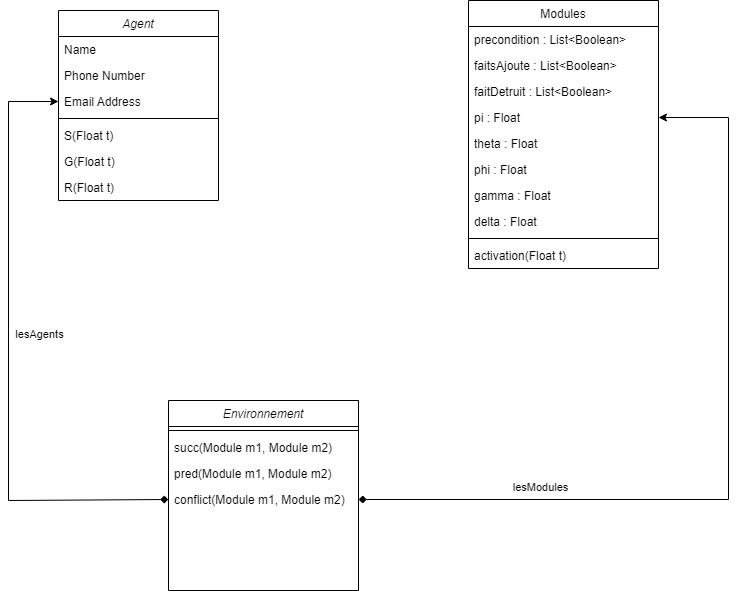

The diagram above was exported from draw.io. Its source (the exported page's mxGraphModel, read from the mxfile embedded in the PNG):
<mxGraphModel dx="1422" dy="790" grid="1" gridSize="10" guides="1" tooltips="1" connect="1" arrows="1" fold="1" page="1" pageScale="1" pageWidth="827" pageHeight="1169" math="0" shadow="0">
  <root>
    <mxCell id="WIyWlLk6GJQsqaUBKTNV-0" />
    <mxCell id="WIyWlLk6GJQsqaUBKTNV-1" parent="WIyWlLk6GJQsqaUBKTNV-0" />
    <mxCell id="zkfFHV4jXpPFQw0GAbJ--0" value="Agent" style="swimlane;fontStyle=2;align=center;verticalAlign=top;childLayout=stackLayout;horizontal=1;startSize=26;horizontalStack=0;resizeParent=1;resizeLast=0;collapsible=1;marginBottom=0;rounded=0;shadow=0;strokeWidth=1;" parent="WIyWlLk6GJQsqaUBKTNV-1" vertex="1">
      <mxGeometry x="120" y="50" width="160" height="190" as="geometry">
        <mxRectangle x="230" y="140" width="160" height="26" as="alternateBounds" />
      </mxGeometry>
    </mxCell>
    <mxCell id="zkfFHV4jXpPFQw0GAbJ--1" value="Name" style="text;align=left;verticalAlign=top;spacingLeft=4;spacingRight=4;overflow=hidden;rotatable=0;points=[[0,0.5],[1,0.5]];portConstraint=eastwest;" parent="zkfFHV4jXpPFQw0GAbJ--0" vertex="1">
      <mxGeometry y="26" width="160" height="26" as="geometry" />
    </mxCell>
    <mxCell id="zkfFHV4jXpPFQw0GAbJ--2" value="Phone Number" style="text;align=left;verticalAlign=top;spacingLeft=4;spacingRight=4;overflow=hidden;rotatable=0;points=[[0,0.5],[1,0.5]];portConstraint=eastwest;rounded=0;shadow=0;html=0;" parent="zkfFHV4jXpPFQw0GAbJ--0" vertex="1">
      <mxGeometry y="52" width="160" height="26" as="geometry" />
    </mxCell>
    <mxCell id="zkfFHV4jXpPFQw0GAbJ--3" value="Email Address" style="text;align=left;verticalAlign=top;spacingLeft=4;spacingRight=4;overflow=hidden;rotatable=0;points=[[0,0.5],[1,0.5]];portConstraint=eastwest;rounded=0;shadow=0;html=0;" parent="zkfFHV4jXpPFQw0GAbJ--0" vertex="1">
      <mxGeometry y="78" width="160" height="26" as="geometry" />
    </mxCell>
    <mxCell id="zkfFHV4jXpPFQw0GAbJ--4" value="" style="line;html=1;strokeWidth=1;align=left;verticalAlign=middle;spacingTop=-1;spacingLeft=3;spacingRight=3;rotatable=0;labelPosition=right;points=[];portConstraint=eastwest;" parent="zkfFHV4jXpPFQw0GAbJ--0" vertex="1">
      <mxGeometry y="104" width="160" height="8" as="geometry" />
    </mxCell>
    <mxCell id="zkfFHV4jXpPFQw0GAbJ--5" value="S(Float t)" style="text;align=left;verticalAlign=top;spacingLeft=4;spacingRight=4;overflow=hidden;rotatable=0;points=[[0,0.5],[1,0.5]];portConstraint=eastwest;" parent="zkfFHV4jXpPFQw0GAbJ--0" vertex="1">
      <mxGeometry y="112" width="160" height="26" as="geometry" />
    </mxCell>
    <mxCell id="30oWcwlF2HvdaRtpplFI-0" value="G(Float t)" style="text;align=left;verticalAlign=top;spacingLeft=4;spacingRight=4;overflow=hidden;rotatable=0;points=[[0,0.5],[1,0.5]];portConstraint=eastwest;" vertex="1" parent="zkfFHV4jXpPFQw0GAbJ--0">
      <mxGeometry y="138" width="160" height="26" as="geometry" />
    </mxCell>
    <mxCell id="30oWcwlF2HvdaRtpplFI-1" value="R(Float t)" style="text;align=left;verticalAlign=top;spacingLeft=4;spacingRight=4;overflow=hidden;rotatable=0;points=[[0,0.5],[1,0.5]];portConstraint=eastwest;" vertex="1" parent="zkfFHV4jXpPFQw0GAbJ--0">
      <mxGeometry y="164" width="160" height="26" as="geometry" />
    </mxCell>
    <mxCell id="zkfFHV4jXpPFQw0GAbJ--17" value="Modules" style="swimlane;fontStyle=0;align=center;verticalAlign=top;childLayout=stackLayout;horizontal=1;startSize=26;horizontalStack=0;resizeParent=1;resizeLast=0;collapsible=1;marginBottom=0;rounded=0;shadow=0;strokeWidth=1;" parent="WIyWlLk6GJQsqaUBKTNV-1" vertex="1">
      <mxGeometry x="530" y="40" width="190" height="268" as="geometry">
        <mxRectangle x="550" y="140" width="160" height="26" as="alternateBounds" />
      </mxGeometry>
    </mxCell>
    <mxCell id="zkfFHV4jXpPFQw0GAbJ--18" value="precondition : List&lt;Boolean&gt;" style="text;align=left;verticalAlign=top;spacingLeft=4;spacingRight=4;overflow=hidden;rotatable=0;points=[[0,0.5],[1,0.5]];portConstraint=eastwest;" parent="zkfFHV4jXpPFQw0GAbJ--17" vertex="1">
      <mxGeometry y="26" width="190" height="26" as="geometry" />
    </mxCell>
    <mxCell id="zkfFHV4jXpPFQw0GAbJ--19" value="faitsAjoute : List&lt;Boolean&gt;" style="text;align=left;verticalAlign=top;spacingLeft=4;spacingRight=4;overflow=hidden;rotatable=0;points=[[0,0.5],[1,0.5]];portConstraint=eastwest;rounded=0;shadow=0;html=0;" parent="zkfFHV4jXpPFQw0GAbJ--17" vertex="1">
      <mxGeometry y="52" width="190" height="26" as="geometry" />
    </mxCell>
    <mxCell id="zkfFHV4jXpPFQw0GAbJ--20" value="faitDetruit : List&lt;Boolean&gt;" style="text;align=left;verticalAlign=top;spacingLeft=4;spacingRight=4;overflow=hidden;rotatable=0;points=[[0,0.5],[1,0.5]];portConstraint=eastwest;rounded=0;shadow=0;html=0;" parent="zkfFHV4jXpPFQw0GAbJ--17" vertex="1">
      <mxGeometry y="78" width="190" height="26" as="geometry" />
    </mxCell>
    <mxCell id="30oWcwlF2HvdaRtpplFI-3" value="pi : Float" style="text;align=left;verticalAlign=top;spacingLeft=4;spacingRight=4;overflow=hidden;rotatable=0;points=[[0,0.5],[1,0.5]];portConstraint=eastwest;rounded=0;shadow=0;html=0;" vertex="1" parent="zkfFHV4jXpPFQw0GAbJ--17">
      <mxGeometry y="104" width="190" height="26" as="geometry" />
    </mxCell>
    <mxCell id="30oWcwlF2HvdaRtpplFI-4" value="theta : Float" style="text;align=left;verticalAlign=top;spacingLeft=4;spacingRight=4;overflow=hidden;rotatable=0;points=[[0,0.5],[1,0.5]];portConstraint=eastwest;rounded=0;shadow=0;html=0;" vertex="1" parent="zkfFHV4jXpPFQw0GAbJ--17">
      <mxGeometry y="130" width="190" height="26" as="geometry" />
    </mxCell>
    <mxCell id="30oWcwlF2HvdaRtpplFI-5" value="phi : Float" style="text;align=left;verticalAlign=top;spacingLeft=4;spacingRight=4;overflow=hidden;rotatable=0;points=[[0,0.5],[1,0.5]];portConstraint=eastwest;rounded=0;shadow=0;html=0;" vertex="1" parent="zkfFHV4jXpPFQw0GAbJ--17">
      <mxGeometry y="156" width="190" height="26" as="geometry" />
    </mxCell>
    <mxCell id="30oWcwlF2HvdaRtpplFI-6" value="gamma : Float" style="text;align=left;verticalAlign=top;spacingLeft=4;spacingRight=4;overflow=hidden;rotatable=0;points=[[0,0.5],[1,0.5]];portConstraint=eastwest;rounded=0;shadow=0;html=0;" vertex="1" parent="zkfFHV4jXpPFQw0GAbJ--17">
      <mxGeometry y="182" width="190" height="26" as="geometry" />
    </mxCell>
    <mxCell id="30oWcwlF2HvdaRtpplFI-7" value="delta : Float" style="text;align=left;verticalAlign=top;spacingLeft=4;spacingRight=4;overflow=hidden;rotatable=0;points=[[0,0.5],[1,0.5]];portConstraint=eastwest;rounded=0;shadow=0;html=0;" vertex="1" parent="zkfFHV4jXpPFQw0GAbJ--17">
      <mxGeometry y="208" width="190" height="26" as="geometry" />
    </mxCell>
    <mxCell id="zkfFHV4jXpPFQw0GAbJ--23" value="" style="line;html=1;strokeWidth=1;align=left;verticalAlign=middle;spacingTop=-1;spacingLeft=3;spacingRight=3;rotatable=0;labelPosition=right;points=[];portConstraint=eastwest;" parent="zkfFHV4jXpPFQw0GAbJ--17" vertex="1">
      <mxGeometry y="234" width="190" height="8" as="geometry" />
    </mxCell>
    <mxCell id="30oWcwlF2HvdaRtpplFI-2" value="activation(Float t)" style="text;align=left;verticalAlign=top;spacingLeft=4;spacingRight=4;overflow=hidden;rotatable=0;points=[[0,0.5],[1,0.5]];portConstraint=eastwest;rounded=0;shadow=0;html=0;" vertex="1" parent="zkfFHV4jXpPFQw0GAbJ--17">
      <mxGeometry y="242" width="190" height="26" as="geometry" />
    </mxCell>
    <mxCell id="30oWcwlF2HvdaRtpplFI-8" value="Environnement" style="swimlane;fontStyle=2;align=center;verticalAlign=top;childLayout=stackLayout;horizontal=1;startSize=26;horizontalStack=0;resizeParent=1;resizeLast=0;collapsible=1;marginBottom=0;rounded=0;shadow=0;strokeWidth=1;" vertex="1" parent="WIyWlLk6GJQsqaUBKTNV-1">
      <mxGeometry x="230" y="440" width="190" height="190" as="geometry">
        <mxRectangle x="230" y="140" width="160" height="26" as="alternateBounds" />
      </mxGeometry>
    </mxCell>
    <mxCell id="30oWcwlF2HvdaRtpplFI-12" value="" style="line;html=1;strokeWidth=1;align=left;verticalAlign=middle;spacingTop=-1;spacingLeft=3;spacingRight=3;rotatable=0;labelPosition=right;points=[];portConstraint=eastwest;" vertex="1" parent="30oWcwlF2HvdaRtpplFI-8">
      <mxGeometry y="26" width="190" height="8" as="geometry" />
    </mxCell>
    <mxCell id="30oWcwlF2HvdaRtpplFI-13" value="succ(Module m1, Module m2)" style="text;align=left;verticalAlign=top;spacingLeft=4;spacingRight=4;overflow=hidden;rotatable=0;points=[[0,0.5],[1,0.5]];portConstraint=eastwest;" vertex="1" parent="30oWcwlF2HvdaRtpplFI-8">
      <mxGeometry y="34" width="190" height="26" as="geometry" />
    </mxCell>
    <mxCell id="30oWcwlF2HvdaRtpplFI-14" value="pred(Module m1, Module m2)" style="text;align=left;verticalAlign=top;spacingLeft=4;spacingRight=4;overflow=hidden;rotatable=0;points=[[0,0.5],[1,0.5]];portConstraint=eastwest;" vertex="1" parent="30oWcwlF2HvdaRtpplFI-8">
      <mxGeometry y="60" width="190" height="26" as="geometry" />
    </mxCell>
    <mxCell id="30oWcwlF2HvdaRtpplFI-15" value="conflict(Module m1, Module m2)" style="text;align=left;verticalAlign=top;spacingLeft=4;spacingRight=4;overflow=hidden;rotatable=0;points=[[0,0.5],[1,0.5]];portConstraint=eastwest;" vertex="1" parent="30oWcwlF2HvdaRtpplFI-8">
      <mxGeometry y="86" width="190" height="26" as="geometry" />
    </mxCell>
    <mxCell id="30oWcwlF2HvdaRtpplFI-16" value="" style="endArrow=classic;html=1;rounded=0;exitX=0;exitY=0.5;exitDx=0;exitDy=0;entryX=0;entryY=0.5;entryDx=0;entryDy=0;startArrow=diamond;startFill=1;" edge="1" parent="WIyWlLk6GJQsqaUBKTNV-1" source="30oWcwlF2HvdaRtpplFI-15" target="zkfFHV4jXpPFQw0GAbJ--3">
      <mxGeometry width="50" height="50" relative="1" as="geometry">
        <mxPoint x="390" y="430" as="sourcePoint" />
        <mxPoint x="440" y="380" as="targetPoint" />
        <Array as="points">
          <mxPoint x="70" y="540" />
          <mxPoint x="70" y="141" />
        </Array>
      </mxGeometry>
    </mxCell>
    <mxCell id="30oWcwlF2HvdaRtpplFI-17" value="lesAgents" style="edgeLabel;html=1;align=center;verticalAlign=middle;resizable=0;points=[];" vertex="1" connectable="0" parent="30oWcwlF2HvdaRtpplFI-16">
      <mxGeometry x="-0.2208" y="4" relative="1" as="geometry">
        <mxPoint x="34" y="-90" as="offset" />
      </mxGeometry>
    </mxCell>
    <mxCell id="30oWcwlF2HvdaRtpplFI-18" value="" style="endArrow=classic;html=1;rounded=0;entryX=1;entryY=0.5;entryDx=0;entryDy=0;startArrow=diamond;startFill=1;exitX=1;exitY=0.5;exitDx=0;exitDy=0;" edge="1" parent="WIyWlLk6GJQsqaUBKTNV-1" source="30oWcwlF2HvdaRtpplFI-15" target="30oWcwlF2HvdaRtpplFI-3">
      <mxGeometry width="50" height="50" relative="1" as="geometry">
        <mxPoint x="330" y="560" as="sourcePoint" />
        <mxPoint x="130" y="151" as="targetPoint" />
        <Array as="points">
          <mxPoint x="790" y="539" />
          <mxPoint x="790" y="157" />
        </Array>
      </mxGeometry>
    </mxCell>
    <mxCell id="30oWcwlF2HvdaRtpplFI-19" value="lesModules" style="edgeLabel;html=1;align=center;verticalAlign=middle;resizable=0;points=[];" vertex="1" connectable="0" parent="30oWcwlF2HvdaRtpplFI-18">
      <mxGeometry x="-0.2208" y="4" relative="1" as="geometry">
        <mxPoint x="-139" y="-9" as="offset" />
      </mxGeometry>
    </mxCell>
  </root>
</mxGraphModel>